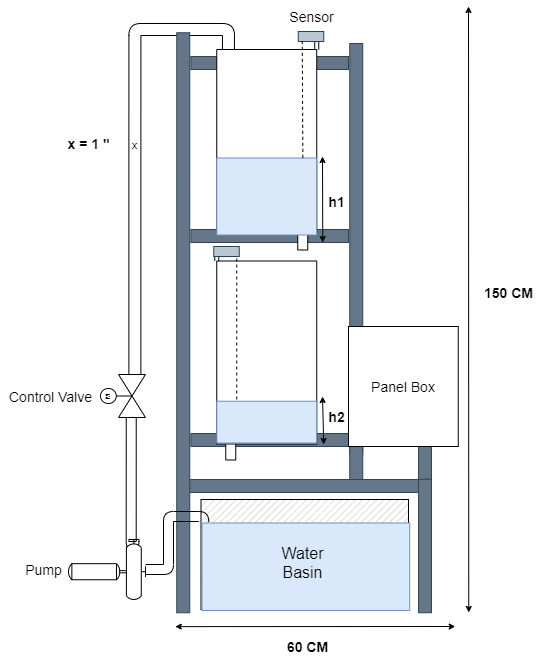

The diagram above was exported from draw.io. Its source (the exported page's mxGraphModel, read from the mxfile embedded in the PNG):
<mxGraphModel dx="1086" dy="798" grid="1" gridSize="10" guides="1" tooltips="1" connect="1" arrows="1" fold="1" page="1" pageScale="1" pageWidth="850" pageHeight="1100" math="0" shadow="0">
  <root>
    <mxCell id="0" />
    <mxCell id="1" parent="0" />
    <mxCell id="WGnf9Ppw8cpi4_I6EZ_--57" value="" style="rounded=0;whiteSpace=wrap;html=1;fillColor=#647687;strokeColor=#314354;fontColor=#ffffff;" parent="1" vertex="1">
      <mxGeometry x="212.38" y="280" width="157.62" height="13" as="geometry" />
    </mxCell>
    <mxCell id="WGnf9Ppw8cpi4_I6EZ_--56" value="" style="rounded=0;whiteSpace=wrap;html=1;fillColor=#647687;strokeColor=#314354;fontColor=#ffffff;rotation=90;" parent="1" vertex="1">
      <mxGeometry x="172.24" y="466" width="411.03" height="13" as="geometry" />
    </mxCell>
    <mxCell id="WGnf9Ppw8cpi4_I6EZ_--55" value="" style="rounded=0;whiteSpace=wrap;html=1;fillColor=#647687;strokeColor=#314354;fontColor=#ffffff;" parent="1" vertex="1">
      <mxGeometry x="212.38" y="453" width="157.62" height="13" as="geometry" />
    </mxCell>
    <mxCell id="WGnf9Ppw8cpi4_I6EZ_--54" value="" style="rounded=0;whiteSpace=wrap;html=1;fillColor=#647687;strokeColor=#314354;fontColor=#ffffff;" parent="1" vertex="1">
      <mxGeometry x="212.38" y="657" width="240.25" height="13" as="geometry" />
    </mxCell>
    <mxCell id="WGnf9Ppw8cpi4_I6EZ_--41" value="" style="rounded=0;whiteSpace=wrap;html=1;fillColor=#647687;strokeColor=#314354;fontColor=#ffffff;rotation=90;" parent="1" vertex="1">
      <mxGeometry x="428.75" y="680.5" width="35.5" height="13" as="geometry" />
    </mxCell>
    <mxCell id="WGnf9Ppw8cpi4_I6EZ_--39" value="" style="rounded=0;whiteSpace=wrap;html=1;fillColor=#647687;strokeColor=#314354;fontColor=#ffffff;rotation=90;" parent="1" vertex="1">
      <mxGeometry x="360" y="680.5" width="35.5" height="13" as="geometry" />
    </mxCell>
    <mxCell id="qY6soMNb-xosv5GHj400-9" value="" style="verticalLabelPosition=bottom;verticalAlign=top;html=1;shape=mxgraph.basic.patternFillRect;fillStyle=diag;step=5;fillStrokeWidth=0.2;fillStrokeColor=#dddddd;" parent="1" vertex="1">
      <mxGeometry x="222.5" y="723" width="207.5" height="110" as="geometry" />
    </mxCell>
    <mxCell id="WGnf9Ppw8cpi4_I6EZ_--4" value="" style="whiteSpace=wrap;html=1;rotation=90;fillColor=#dae8fc;strokeColor=#6c8ebf;" parent="1" vertex="1">
      <mxGeometry x="283.62" y="686.37" width="87.5" height="207.75" as="geometry" />
    </mxCell>
    <mxCell id="WGnf9Ppw8cpi4_I6EZ_--25" value="" style="rounded=0;whiteSpace=wrap;html=1;fillColor=#647687;strokeColor=#314354;fontColor=#ffffff;" parent="1" vertex="1">
      <mxGeometry x="209.75" y="703" width="240.25" height="13" as="geometry" />
    </mxCell>
    <mxCell id="zGIrsM5dLIXkg4Eh32HL-3" value="" style="whiteSpace=wrap;html=1;rotation=90;" parent="1" vertex="1">
      <mxGeometry x="239.75" y="666" width="25" height="10" as="geometry" />
    </mxCell>
    <mxCell id="Ae-izcRpmbOuJqg6ejQ_-25" value="" style="whiteSpace=wrap;html=1;rotation=90;" parent="1" vertex="1">
      <mxGeometry x="311.75" y="456" width="25" height="10" as="geometry" />
    </mxCell>
    <mxCell id="WGnf9Ppw8cpi4_I6EZ_--37" style="edgeStyle=orthogonalEdgeStyle;shape=link;rounded=1;orthogonalLoop=1;jettySize=auto;html=1;exitX=0.15;exitY=0;exitDx=0;exitDy=0;exitPerimeter=0;strokeColor=#000000;width=10;entryX=-0.017;entryY=0.683;entryDx=0;entryDy=0;entryPerimeter=0;" parent="1" source="qY6soMNb-xosv5GHj400-15" target="qY6soMNb-xosv5GHj400-16" edge="1">
      <mxGeometry relative="1" as="geometry">
        <mxPoint x="180" y="640" as="targetPoint" />
        <Array as="points">
          <mxPoint x="155" y="770" />
          <mxPoint x="153" y="770" />
        </Array>
      </mxGeometry>
    </mxCell>
    <mxCell id="qY6soMNb-xosv5GHj400-15" value="" style="shape=mxgraph.pid.pumps.horizontal_pump;html=1;pointerEvents=1;align=center;verticalLabelPosition=bottom;verticalAlign=top;dashed=0;rotation=0;direction=east;flipV=0;flipH=1;" parent="1" vertex="1">
      <mxGeometry x="90" y="763" width="77" height="60" as="geometry" />
    </mxCell>
    <mxCell id="G0SrD8YOc_pz1el3k9qP-10" value="x" style="edgeStyle=orthogonalEdgeStyle;shape=link;orthogonalLoop=1;jettySize=auto;html=1;entryX=0;entryY=0.883;entryDx=0;entryDy=0;exitX=1;exitY=0.764;exitDx=0;exitDy=0;exitPerimeter=0;width=12;entryPerimeter=0;" parent="1" source="qY6soMNb-xosv5GHj400-16" target="Ae-izcRpmbOuJqg6ejQ_-1" edge="1">
      <mxGeometry relative="1" as="geometry" />
    </mxCell>
    <mxCell id="qY6soMNb-xosv5GHj400-16" value="" style="verticalLabelPosition=bottom;align=center;html=1;verticalAlign=top;pointerEvents=1;dashed=0;shape=mxgraph.pid2valves.valve;valveType=gate;actuator=motor;rotation=0;direction=north;" parent="1" vertex="1">
      <mxGeometry x="122" y="598" width="45" height="43" as="geometry" />
    </mxCell>
    <mxCell id="qY6soMNb-xosv5GHj400-36" value="" style="endArrow=none;dashed=1;html=1;strokeWidth=2;fontSize=25;fontStyle=1;entryX=0.992;entryY=-0.003;entryDx=0;entryDy=0;entryPerimeter=0;strokeColor=#999999;" parent="1" edge="1">
      <mxGeometry width="50" height="50" relative="1" as="geometry">
        <mxPoint x="238.25" y="316" as="sourcePoint" />
        <mxPoint x="337.45000000000005" y="315.54999999999995" as="targetPoint" />
      </mxGeometry>
    </mxCell>
    <mxCell id="qY6soMNb-xosv5GHj400-42" value="" style="endArrow=classic;startArrow=classic;html=1;strokeWidth=1;fontSize=25;endSize=4;startSize=4;" parent="1" edge="1">
      <mxGeometry width="50" height="50" relative="1" as="geometry">
        <mxPoint x="344.25" y="466" as="sourcePoint" />
        <mxPoint x="344" y="380" as="targetPoint" />
      </mxGeometry>
    </mxCell>
    <mxCell id="qY6soMNb-xosv5GHj400-46" value="&lt;font face=&quot;Tahoma&quot;&gt;&lt;font style=&quot;font-size: 15px&quot;&gt;50 cm&lt;/font&gt;&lt;br&gt;&lt;/font&gt;" style="text;html=1;align=center;verticalAlign=middle;resizable=0;points=[];autosize=1;fontSize=25;rotation=-90;" parent="1" vertex="1">
      <mxGeometry x="230" y="346.5" width="60" height="40" as="geometry" />
    </mxCell>
    <mxCell id="x7AbbwC-ASwbkkV_kigg-2" value="&lt;font style=&quot;font-size: 16px&quot;&gt;Water&lt;br&gt;Basin&lt;br&gt;&lt;/font&gt;" style="text;html=1;strokeColor=none;fillColor=none;align=center;verticalAlign=middle;whiteSpace=wrap;fontStyle=0;" parent="1" vertex="1">
      <mxGeometry x="275.75" y="776" width="97" height="20" as="geometry" />
    </mxCell>
    <mxCell id="x7AbbwC-ASwbkkV_kigg-3" value="&lt;font style=&quot;font-size: 16px&quot; face=&quot;Tahoma&quot;&gt;TANK 1&lt;/font&gt;" style="text;html=1;strokeColor=none;fillColor=none;align=center;verticalAlign=middle;whiteSpace=wrap;fontStyle=0;fontSize=16;" parent="1" vertex="1">
      <mxGeometry x="239.75" y="371" width="97" height="20" as="geometry" />
    </mxCell>
    <mxCell id="WGnf9Ppw8cpi4_I6EZ_--44" style="edgeStyle=orthogonalEdgeStyle;shape=link;rounded=1;orthogonalLoop=1;jettySize=auto;html=1;exitX=0;exitY=0;exitDx=0;exitDy=0;strokeColor=#000000;" parent="1" source="Ae-izcRpmbOuJqg6ejQ_-1" edge="1">
      <mxGeometry relative="1" as="geometry">
        <mxPoint x="338.2380952380952" y="260" as="targetPoint" />
      </mxGeometry>
    </mxCell>
    <mxCell id="Ae-izcRpmbOuJqg6ejQ_-1" value="" style="whiteSpace=wrap;html=1;rotation=90;" parent="1" vertex="1">
      <mxGeometry x="196.75" y="314.5" width="183" height="100" as="geometry" />
    </mxCell>
    <mxCell id="Ae-izcRpmbOuJqg6ejQ_-13" value="" style="endArrow=classic;startArrow=classic;html=1;strokeWidth=1;fontSize=25;startSize=4;endSize=4;" parent="1" edge="1">
      <mxGeometry width="50" height="50" relative="1" as="geometry">
        <mxPoint x="345.25" y="668" as="sourcePoint" />
        <mxPoint x="344" y="620" as="targetPoint" />
      </mxGeometry>
    </mxCell>
    <mxCell id="Ae-izcRpmbOuJqg6ejQ_-14" value="&lt;font face=&quot;Tahoma&quot;&gt;&lt;font style=&quot;font-size: 15px&quot;&gt;50 cm&lt;/font&gt;&lt;br&gt;&lt;/font&gt;" style="text;html=1;align=center;verticalAlign=middle;resizable=0;points=[];autosize=1;fontSize=25;rotation=-90;" parent="1" vertex="1">
      <mxGeometry x="230" y="558" width="60" height="40" as="geometry" />
    </mxCell>
    <mxCell id="WGnf9Ppw8cpi4_I6EZ_--13" style="edgeStyle=orthogonalEdgeStyle;shape=link;rounded=0;orthogonalLoop=1;jettySize=auto;html=1;exitX=0;exitY=1;exitDx=0;exitDy=0;" parent="1" source="Ae-izcRpmbOuJqg6ejQ_-15" edge="1">
      <mxGeometry relative="1" as="geometry">
        <mxPoint x="238.3189655172414" y="473" as="targetPoint" />
      </mxGeometry>
    </mxCell>
    <mxCell id="Ae-izcRpmbOuJqg6ejQ_-15" value="" style="whiteSpace=wrap;html=1;rotation=90;" parent="1" vertex="1">
      <mxGeometry x="196.75" y="526" width="183" height="100" as="geometry" />
    </mxCell>
    <mxCell id="G0SrD8YOc_pz1el3k9qP-4" value="&lt;div style=&quot;text-align: justify&quot;&gt;&lt;font style=&quot;font-size: 14px&quot;&gt;Panel Box&lt;/font&gt;&lt;/div&gt;" style="whiteSpace=wrap;html=1;" parent="1" vertex="1">
      <mxGeometry x="370" y="550" width="109.75" height="120" as="geometry" />
    </mxCell>
    <mxCell id="G0SrD8YOc_pz1el3k9qP-9" value="&lt;span style=&quot;font-weight: normal&quot;&gt;&lt;font style=&quot;font-size: 14px&quot;&gt;Pump&lt;/font&gt;&lt;/span&gt;" style="text;html=1;align=center;verticalAlign=middle;resizable=0;points=[];autosize=1;fontStyle=1;" parent="1" vertex="1">
      <mxGeometry x="40" y="783" width="50" height="20" as="geometry" />
    </mxCell>
    <mxCell id="G0SrD8YOc_pz1el3k9qP-11" value="&lt;span style=&quot;font-size: 14px ; font-weight: 400&quot;&gt;Control Valve&lt;/span&gt;" style="text;html=1;align=center;verticalAlign=middle;resizable=0;points=[];autosize=1;fontStyle=1;" parent="1" vertex="1">
      <mxGeometry x="22" y="609.5" width="100" height="20" as="geometry" />
    </mxCell>
    <mxCell id="G0SrD8YOc_pz1el3k9qP-12" value="&lt;font style=&quot;font-size: 14px&quot;&gt;x = 1 &quot;&lt;/font&gt;" style="text;html=1;align=center;verticalAlign=middle;resizable=0;points=[];autosize=1;fontStyle=1" parent="1" vertex="1">
      <mxGeometry x="80" y="356.5" width="60" height="20" as="geometry" />
    </mxCell>
    <mxCell id="WGnf9Ppw8cpi4_I6EZ_--2" value="" style="whiteSpace=wrap;html=1;rotation=90;fillColor=#dae8fc;strokeColor=#6c8ebf;" parent="1" vertex="1">
      <mxGeometry x="249.75" y="370" width="77" height="100" as="geometry" />
    </mxCell>
    <mxCell id="WGnf9Ppw8cpi4_I6EZ_--10" value="" style="rounded=0;whiteSpace=wrap;html=1;fillColor=#bac8d3;strokeColor=#23445d;" parent="1" vertex="1">
      <mxGeometry x="235.25" y="470" width="25.5" height="10" as="geometry" />
    </mxCell>
    <mxCell id="WGnf9Ppw8cpi4_I6EZ_--20" value="" style="endArrow=none;dashed=1;html=1;" parent="1" edge="1">
      <mxGeometry width="50" height="50" relative="1" as="geometry">
        <mxPoint x="258.25" y="635" as="sourcePoint" />
        <mxPoint x="258.25" y="480" as="targetPoint" />
      </mxGeometry>
    </mxCell>
    <mxCell id="WGnf9Ppw8cpi4_I6EZ_--21" value="&lt;span style=&quot;font-size: 14px ; font-weight: 400&quot;&gt;Sensor&lt;/span&gt;" style="text;html=1;align=center;verticalAlign=middle;resizable=0;points=[];autosize=1;fontStyle=1;" parent="1" vertex="1">
      <mxGeometry x="302.51" y="230" width="60" height="20" as="geometry" />
    </mxCell>
    <mxCell id="WGnf9Ppw8cpi4_I6EZ_--27" value="" style="rounded=0;whiteSpace=wrap;html=1;fillColor=#647687;strokeColor=#314354;fontColor=#ffffff;rotation=90;" parent="1" vertex="1">
      <mxGeometry x="379.75" y="763" width="133.5" height="13" as="geometry" />
    </mxCell>
    <mxCell id="WGnf9Ppw8cpi4_I6EZ_--30" value="" style="rounded=0;whiteSpace=wrap;html=1;fillColor=#647687;strokeColor=#314354;fontColor=#ffffff;rotation=90;" parent="1" vertex="1">
      <mxGeometry x="-85.25" y="539.75" width="580" height="13" as="geometry" />
    </mxCell>
    <mxCell id="WGnf9Ppw8cpi4_I6EZ_--32" style="edgeStyle=orthogonalEdgeStyle;shape=link;rounded=1;orthogonalLoop=1;jettySize=auto;html=1;entryX=0.013;entryY=0.196;entryDx=0;entryDy=0;entryPerimeter=0;width=10;" parent="1" source="qY6soMNb-xosv5GHj400-15" target="qY6soMNb-xosv5GHj400-9" edge="1">
      <mxGeometry relative="1" as="geometry">
        <Array as="points">
          <mxPoint x="190" y="793" />
          <mxPoint x="190" y="740" />
          <mxPoint x="226" y="740" />
        </Array>
      </mxGeometry>
    </mxCell>
    <mxCell id="WGnf9Ppw8cpi4_I6EZ_--45" value="" style="rounded=0;whiteSpace=wrap;html=1;fillColor=#bac8d3;strokeColor=#23445d;" parent="1" vertex="1">
      <mxGeometry x="319.75" y="255" width="25.5" height="10" as="geometry" />
    </mxCell>
    <mxCell id="WGnf9Ppw8cpi4_I6EZ_--46" value="" style="endArrow=none;dashed=1;html=1;exitX=-0.002;exitY=0.139;exitDx=0;exitDy=0;exitPerimeter=0;" parent="1" source="WGnf9Ppw8cpi4_I6EZ_--2" edge="1">
      <mxGeometry width="50" height="50" relative="1" as="geometry">
        <mxPoint x="324" y="370" as="sourcePoint" />
        <mxPoint x="323.75" y="265" as="targetPoint" />
      </mxGeometry>
    </mxCell>
    <mxCell id="WGnf9Ppw8cpi4_I6EZ_--47" value="&lt;font style=&quot;font-size: 14px&quot;&gt;h1&lt;/font&gt;" style="text;html=1;align=center;verticalAlign=middle;resizable=0;points=[];autosize=1;fontStyle=1" parent="1" vertex="1">
      <mxGeometry x="342.75" y="414.5" width="30" height="20" as="geometry" />
    </mxCell>
    <mxCell id="WGnf9Ppw8cpi4_I6EZ_--48" value="&lt;font style=&quot;font-size: 14px&quot;&gt;h2&lt;/font&gt;" style="text;html=1;align=center;verticalAlign=middle;resizable=0;points=[];autosize=1;fontStyle=1" parent="1" vertex="1">
      <mxGeometry x="342.75" y="629.5" width="30" height="20" as="geometry" />
    </mxCell>
    <mxCell id="WGnf9Ppw8cpi4_I6EZ_--49" value="" style="endArrow=classic;startArrow=classic;html=1;strokeWidth=1;fontSize=25;endSize=4;startSize=4;" parent="1" edge="1">
      <mxGeometry width="50" height="50" relative="1" as="geometry">
        <mxPoint x="490.25" y="836" as="sourcePoint" />
        <mxPoint x="490" y="230" as="targetPoint" />
      </mxGeometry>
    </mxCell>
    <mxCell id="WGnf9Ppw8cpi4_I6EZ_--50" value="&lt;font style=&quot;font-size: 14px&quot;&gt;60 CM&lt;/font&gt;" style="text;html=1;align=center;verticalAlign=middle;resizable=0;points=[];autosize=1;fontStyle=1" parent="1" vertex="1">
      <mxGeometry x="299.25" y="860" width="60" height="20" as="geometry" />
    </mxCell>
    <mxCell id="WGnf9Ppw8cpi4_I6EZ_--52" value="" style="endArrow=classic;startArrow=classic;html=1;strokeWidth=1;fontSize=25;endSize=4;startSize=4;" parent="1" edge="1">
      <mxGeometry width="50" height="50" relative="1" as="geometry">
        <mxPoint x="196.75" y="850.12" as="sourcePoint" />
        <mxPoint x="476.75" y="850" as="targetPoint" />
      </mxGeometry>
    </mxCell>
    <mxCell id="WGnf9Ppw8cpi4_I6EZ_--53" value="&lt;font style=&quot;font-size: 14px&quot;&gt;150 CM&lt;/font&gt;" style="text;html=1;align=center;verticalAlign=middle;resizable=0;points=[];autosize=1;fontStyle=1" parent="1" vertex="1">
      <mxGeometry x="500" y="506" width="60" height="20" as="geometry" />
    </mxCell>
    <mxCell id="WGnf9Ppw8cpi4_I6EZ_--3" value="" style="whiteSpace=wrap;html=1;rotation=90;fillColor=#dae8fc;strokeColor=#6c8ebf;" parent="1" vertex="1">
      <mxGeometry x="267.38" y="595.63" width="41.75" height="100" as="geometry" />
    </mxCell>
  </root>
</mxGraphModel>